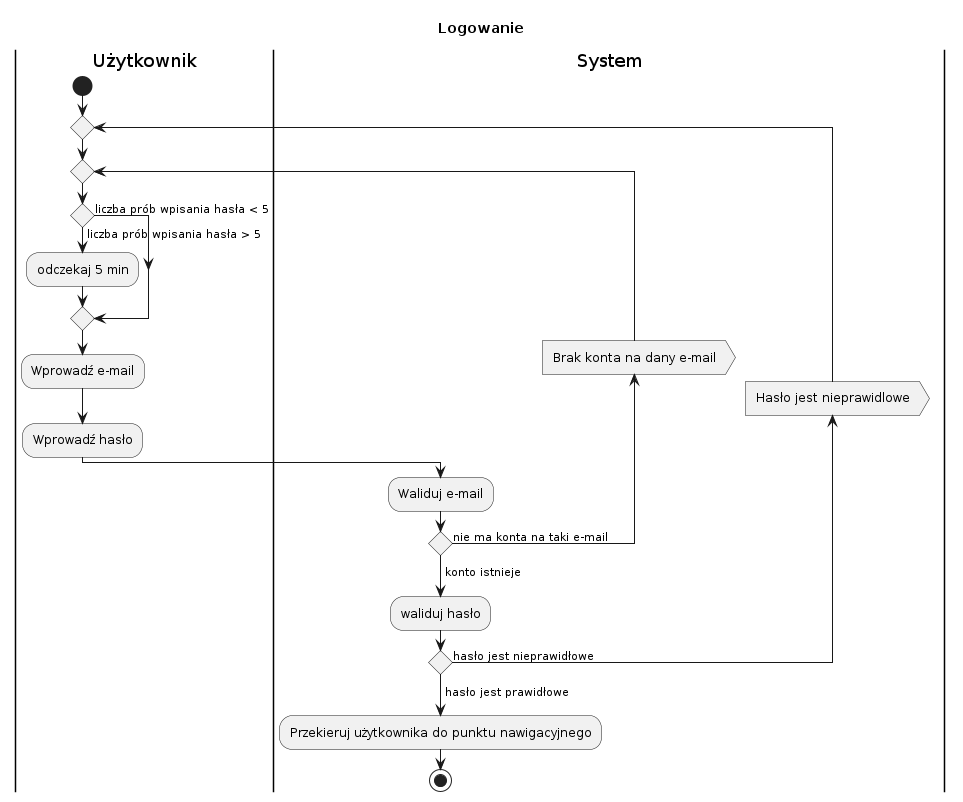

The diagram above was rendered by PlantUML. Its source (embedded in the PNG):
@startuml
title Logowanie
|Użytkownik|
start
repeat
    repeat
        if () then (liczba prób wpisania hasła > 5)
            :odczekaj 5 min;
        else (liczba prób wpisania hasła < 5)
        endif
        :Wprowadź e-mail;
        :Wprowadź hasło;
        |System|
        :Waliduj e-mail;
        backward:Brak konta na dany e-mail>
    repeat while () is (nie ma konta na taki e-mail)
    ->konto istnieje;
    :waliduj hasło;
    backward:Hasło jest nieprawidlowe>
repeat while () is (hasło jest nieprawidłowe)
->hasło jest prawidłowe;
:Przekieruj użytkownika do punktu nawigacyjnego;
stop
@enduml